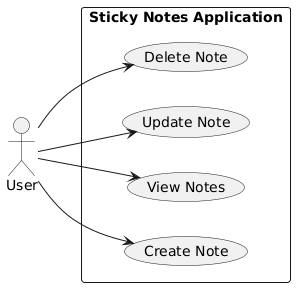

The diagram above was rendered by PlantUML. Its source (embedded in the PNG):
@startuml
left to right direction

actor User

rectangle "Sticky Notes Application" {

  (Create Note)
  (View Notes)
  (Update Note)
  (Delete Note)

}

User --> (Create Note)
User --> (View Notes)
User --> (Update Note)
User --> (Delete Note)
@enduml